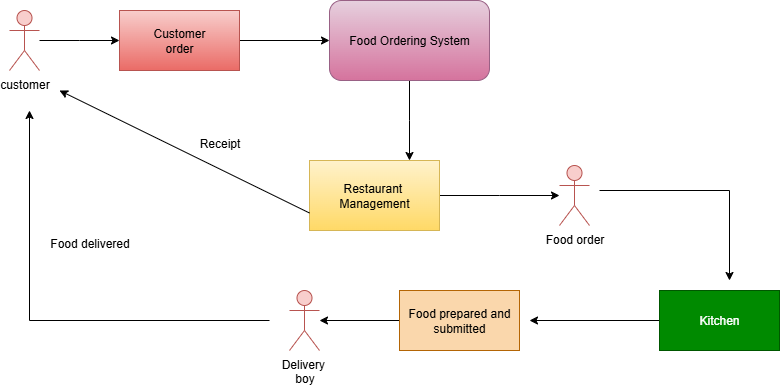

The diagram above was exported from draw.io. Its source (the exported page's mxGraphModel, read from the mxfile embedded in the PNG):
<mxGraphModel dx="1042" dy="527" grid="1" gridSize="10" guides="1" tooltips="1" connect="1" arrows="1" fold="1" page="1" pageScale="1" pageWidth="850" pageHeight="1100" math="0" shadow="0">
  <root>
    <mxCell id="0" />
    <mxCell id="1" parent="0" />
    <mxCell id="6dBPOckMN8LO3BY5z7cl-6" value="" style="edgeStyle=orthogonalEdgeStyle;rounded=0;orthogonalLoop=1;jettySize=auto;html=1;" edge="1" parent="1" source="6dBPOckMN8LO3BY5z7cl-2">
      <mxGeometry relative="1" as="geometry">
        <mxPoint x="160" y="100" as="targetPoint" />
      </mxGeometry>
    </mxCell>
    <mxCell id="6dBPOckMN8LO3BY5z7cl-2" value="customer" style="shape=umlActor;verticalLabelPosition=bottom;verticalAlign=top;html=1;outlineConnect=0;fillColor=#f8cecc;strokeColor=#b85450;" vertex="1" parent="1">
      <mxGeometry x="50" y="70" width="30" height="60" as="geometry" />
    </mxCell>
    <mxCell id="6dBPOckMN8LO3BY5z7cl-10" value="" style="edgeStyle=orthogonalEdgeStyle;rounded=0;orthogonalLoop=1;jettySize=auto;html=1;" edge="1" parent="1" source="6dBPOckMN8LO3BY5z7cl-7" target="6dBPOckMN8LO3BY5z7cl-9">
      <mxGeometry relative="1" as="geometry" />
    </mxCell>
    <mxCell id="6dBPOckMN8LO3BY5z7cl-7" value="Customer&lt;div&gt;order&lt;/div&gt;" style="rounded=0;whiteSpace=wrap;html=1;fillColor=#f8cecc;gradientColor=#ea6b66;strokeColor=#b85450;" vertex="1" parent="1">
      <mxGeometry x="160" y="70" width="120" height="60" as="geometry" />
    </mxCell>
    <mxCell id="6dBPOckMN8LO3BY5z7cl-12" value="" style="edgeStyle=orthogonalEdgeStyle;rounded=0;orthogonalLoop=1;jettySize=auto;html=1;" edge="1" parent="1" source="6dBPOckMN8LO3BY5z7cl-9">
      <mxGeometry relative="1" as="geometry">
        <mxPoint x="450" y="220" as="targetPoint" />
      </mxGeometry>
    </mxCell>
    <mxCell id="6dBPOckMN8LO3BY5z7cl-9" value="Food Ordering System" style="rounded=1;whiteSpace=wrap;html=1;fillColor=#e6d0de;gradientColor=#d5739d;strokeColor=#996185;" vertex="1" parent="1">
      <mxGeometry x="370" y="60" width="160" height="80" as="geometry" />
    </mxCell>
    <mxCell id="6dBPOckMN8LO3BY5z7cl-15" value="" style="edgeStyle=orthogonalEdgeStyle;rounded=0;orthogonalLoop=1;jettySize=auto;html=1;" edge="1" parent="1" source="6dBPOckMN8LO3BY5z7cl-13">
      <mxGeometry relative="1" as="geometry">
        <mxPoint x="600" y="255" as="targetPoint" />
      </mxGeometry>
    </mxCell>
    <mxCell id="6dBPOckMN8LO3BY5z7cl-13" value="Restaurant&amp;nbsp;&lt;div&gt;Management&lt;/div&gt;" style="rounded=0;whiteSpace=wrap;html=1;fillColor=#fff2cc;gradientColor=#ffd966;strokeColor=#d6b656;" vertex="1" parent="1">
      <mxGeometry x="350" y="220" width="130" height="70" as="geometry" />
    </mxCell>
    <mxCell id="6dBPOckMN8LO3BY5z7cl-16" value="Food order" style="shape=umlActor;verticalLabelPosition=bottom;verticalAlign=top;html=1;outlineConnect=0;fillColor=#f8cecc;strokeColor=#b85450;" vertex="1" parent="1">
      <mxGeometry x="600" y="225" width="30" height="60" as="geometry" />
    </mxCell>
    <mxCell id="6dBPOckMN8LO3BY5z7cl-19" value="" style="endArrow=none;html=1;rounded=0;" edge="1" parent="1">
      <mxGeometry width="50" height="50" relative="1" as="geometry">
        <mxPoint x="640" y="250" as="sourcePoint" />
        <mxPoint x="770" y="250" as="targetPoint" />
      </mxGeometry>
    </mxCell>
    <mxCell id="6dBPOckMN8LO3BY5z7cl-20" value="" style="endArrow=classic;html=1;rounded=0;" edge="1" parent="1">
      <mxGeometry width="50" height="50" relative="1" as="geometry">
        <mxPoint x="770" y="250" as="sourcePoint" />
        <mxPoint x="770" y="340" as="targetPoint" />
      </mxGeometry>
    </mxCell>
    <mxCell id="6dBPOckMN8LO3BY5z7cl-23" value="" style="edgeStyle=orthogonalEdgeStyle;rounded=0;orthogonalLoop=1;jettySize=auto;html=1;" edge="1" parent="1" source="6dBPOckMN8LO3BY5z7cl-21">
      <mxGeometry relative="1" as="geometry">
        <mxPoint x="570" y="380" as="targetPoint" />
      </mxGeometry>
    </mxCell>
    <mxCell id="6dBPOckMN8LO3BY5z7cl-21" value="Kitchen" style="rounded=0;whiteSpace=wrap;html=1;fillColor=#008a00;fontColor=#ffffff;strokeColor=#005700;" vertex="1" parent="1">
      <mxGeometry x="700" y="350" width="120" height="60" as="geometry" />
    </mxCell>
    <mxCell id="6dBPOckMN8LO3BY5z7cl-27" value="" style="edgeStyle=orthogonalEdgeStyle;rounded=0;orthogonalLoop=1;jettySize=auto;html=1;" edge="1" parent="1" source="6dBPOckMN8LO3BY5z7cl-25">
      <mxGeometry relative="1" as="geometry">
        <mxPoint x="360" y="380" as="targetPoint" />
      </mxGeometry>
    </mxCell>
    <mxCell id="6dBPOckMN8LO3BY5z7cl-25" value="Food prepared and submitted" style="rounded=0;whiteSpace=wrap;html=1;fillColor=#fad7ac;strokeColor=#b46504;" vertex="1" parent="1">
      <mxGeometry x="440" y="350" width="120" height="60" as="geometry" />
    </mxCell>
    <mxCell id="6dBPOckMN8LO3BY5z7cl-28" value="Delivery&amp;nbsp;&lt;div&gt;boy&lt;/div&gt;" style="shape=umlActor;verticalLabelPosition=bottom;verticalAlign=top;html=1;outlineConnect=0;fillColor=#f8cecc;strokeColor=#b85450;" vertex="1" parent="1">
      <mxGeometry x="330" y="350" width="30" height="60" as="geometry" />
    </mxCell>
    <mxCell id="6dBPOckMN8LO3BY5z7cl-31" value="" style="endArrow=none;html=1;rounded=0;" edge="1" parent="1">
      <mxGeometry width="50" height="50" relative="1" as="geometry">
        <mxPoint x="70" y="380" as="sourcePoint" />
        <mxPoint x="310" y="380" as="targetPoint" />
      </mxGeometry>
    </mxCell>
    <mxCell id="6dBPOckMN8LO3BY5z7cl-32" value="" style="endArrow=classic;html=1;rounded=0;" edge="1" parent="1">
      <mxGeometry width="50" height="50" relative="1" as="geometry">
        <mxPoint x="70" y="380" as="sourcePoint" />
        <mxPoint x="70" y="170" as="targetPoint" />
      </mxGeometry>
    </mxCell>
    <mxCell id="6dBPOckMN8LO3BY5z7cl-33" value="Food delivered" style="text;html=1;align=center;verticalAlign=middle;resizable=0;points=[];autosize=1;strokeColor=none;fillColor=none;" vertex="1" parent="1">
      <mxGeometry x="80" y="288" width="100" height="30" as="geometry" />
    </mxCell>
    <mxCell id="6dBPOckMN8LO3BY5z7cl-34" value="" style="endArrow=classic;html=1;rounded=0;exitX=0;exitY=0.75;exitDx=0;exitDy=0;" edge="1" parent="1" source="6dBPOckMN8LO3BY5z7cl-13">
      <mxGeometry width="50" height="50" relative="1" as="geometry">
        <mxPoint x="340" y="270" as="sourcePoint" />
        <mxPoint x="100" y="150" as="targetPoint" />
      </mxGeometry>
    </mxCell>
    <mxCell id="6dBPOckMN8LO3BY5z7cl-35" value="Receipt" style="text;html=1;align=center;verticalAlign=middle;resizable=0;points=[];autosize=1;strokeColor=none;fillColor=none;" vertex="1" parent="1">
      <mxGeometry x="230" y="188" width="60" height="30" as="geometry" />
    </mxCell>
  </root>
</mxGraphModel>